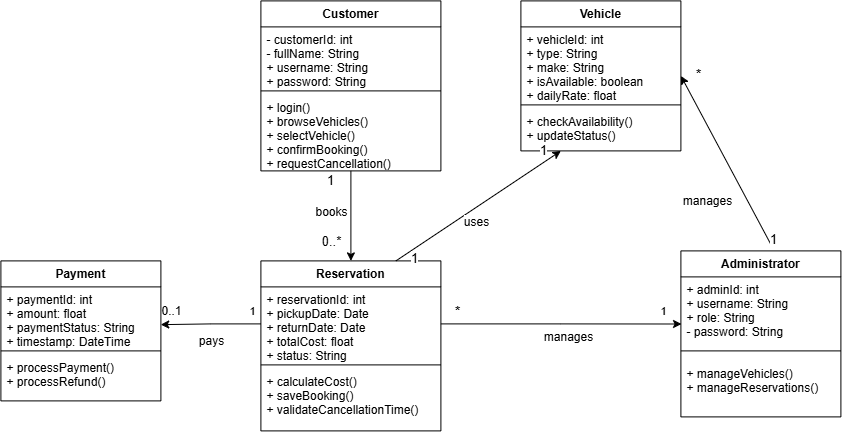

The diagram above was exported from draw.io. Its source (the exported page's mxGraphModel, read from the mxfile embedded in the PNG):
<mxGraphModel dx="1250" dy="626" grid="1" gridSize="10" guides="1" tooltips="1" connect="1" arrows="1" fold="1" page="0" pageScale="1" pageWidth="827" pageHeight="1169" math="0" shadow="0">
  <root>
    <mxCell id="0" />
    <mxCell id="1" parent="0" />
    <mxCell id="Customer" parent="1" style="swimlane;fontStyle=1;align=center;verticalAlign=top;childLayout=stackLayout;horizontal=1;startSize=26;horizontalStack=0;resizeParent=1;resizeParentMax=0;resizeLast=0;collapsible=1;marginBottom=0;" value="Customer" vertex="1">
      <mxGeometry height="170" width="180" x="40" y="40" as="geometry" />
    </mxCell>
    <mxCell id="Customer_attrs" parent="Customer" style="text;strokeColor=none;fillColor=none;align=left;verticalAlign=top;spacingLeft=4;spacingRight=4;overflow=hidden;rotatable=0;points=[[0,0.5],[1,0.5]];portConstraint=eastwest;" value="- customerId: int&#10;- fullName: String&#10;+ username: String&#10;+ password: String&#10;+ email: String" vertex="1">
      <mxGeometry height="60" width="180" y="26" as="geometry" />
    </mxCell>
    <mxCell id="Customer_line" parent="Customer" style="line;strokeWidth=1;fillColor=none;align=left;verticalAlign=middle;spacingTop=-1;spacingLeft=3;spacingRight=3;rotatable=0;labelPosition=right;points=[];portConstraint=eastwest;" value="" vertex="1">
      <mxGeometry height="8" width="180" y="86" as="geometry" />
    </mxCell>
    <mxCell id="Customer_methods" parent="Customer" style="text;strokeColor=none;fillColor=none;align=left;verticalAlign=top;spacingLeft=4;spacingRight=4;overflow=hidden;rotatable=0;points=[[0,0.5],[1,0.5]];portConstraint=eastwest;" value="+ login()&#10;+ browseVehicles()&#10;+ selectVehicle()&#10;+ confirmBooking()&#10;+ requestCancellation()" vertex="1">
      <mxGeometry height="76" width="180" y="94" as="geometry" />
    </mxCell>
    <mxCell id="Vehicle" parent="1" style="swimlane;fontStyle=1;align=center;verticalAlign=top;childLayout=stackLayout;horizontal=1;startSize=26;horizontalStack=0;resizeParent=1;resizeParentMax=0;resizeLast=0;collapsible=1;marginBottom=0;" value="Vehicle" vertex="1">
      <mxGeometry height="150" width="160" x="300" y="40" as="geometry" />
    </mxCell>
    <mxCell id="Vehicle_attrs" parent="Vehicle" style="text;strokeColor=none;fillColor=none;align=left;verticalAlign=top;spacingLeft=4;spacingRight=4;overflow=hidden;rotatable=0;points=[[0,0.5],[1,0.5]];portConstraint=eastwest;" value="+ vehicleId: int&#10;+ type: String&#10;+ make: String&#10;+ isAvailable: boolean&#10;+ dailyRate: float" vertex="1">
      <mxGeometry height="74" width="160" y="26" as="geometry" />
    </mxCell>
    <mxCell id="Vehicle_line" parent="Vehicle" style="line;strokeWidth=1;fillColor=none;align=left;verticalAlign=middle;spacingTop=-1;spacingLeft=3;spacingRight=3;rotatable=0;labelPosition=right;points=[];portConstraint=eastwest;" value="" vertex="1">
      <mxGeometry height="8" width="160" y="100" as="geometry" />
    </mxCell>
    <mxCell id="Vehicle_methods" parent="Vehicle" style="text;strokeColor=none;fillColor=none;align=left;verticalAlign=top;spacingLeft=4;spacingRight=4;overflow=hidden;rotatable=0;points=[[0,0.5],[1,0.5]];portConstraint=eastwest;" value="+ checkAvailability()&#10;+ updateStatus()" vertex="1">
      <mxGeometry height="42" width="160" y="108" as="geometry" />
    </mxCell>
    <mxCell id="Reservation" parent="1" style="swimlane;fontStyle=1;align=center;verticalAlign=top;childLayout=stackLayout;horizontal=1;startSize=26;horizontalStack=0;resizeParent=1;resizeParentMax=0;resizeLast=0;collapsible=1;marginBottom=0;" value="Reservation" vertex="1">
      <mxGeometry height="170" width="180" x="40" y="300" as="geometry" />
    </mxCell>
    <mxCell id="Reservation_attrs" parent="Reservation" style="text;strokeColor=none;fillColor=none;align=left;verticalAlign=top;spacingLeft=4;spacingRight=4;overflow=hidden;rotatable=0;points=[[0,0.5],[1,0.5]];portConstraint=eastwest;" value="+ reservationId: int&#10;+ pickupDate: Date&#10;+ returnDate: Date&#10;+ totalCost: float&#10;+ status: String" vertex="1">
      <mxGeometry height="74" width="180" y="26" as="geometry" />
    </mxCell>
    <mxCell id="Reservation_line" parent="Reservation" style="line;strokeWidth=1;fillColor=none;align=left;verticalAlign=middle;spacingTop=-1;spacingLeft=3;spacingRight=3;rotatable=0;labelPosition=right;points=[];portConstraint=eastwest;" value="" vertex="1">
      <mxGeometry height="8" width="180" y="100" as="geometry" />
    </mxCell>
    <mxCell id="Reservation_methods" parent="Reservation" style="text;strokeColor=none;fillColor=none;align=left;verticalAlign=top;spacingLeft=4;spacingRight=4;overflow=hidden;rotatable=0;points=[[0,0.5],[1,0.5]];portConstraint=eastwest;" value="+ calculateCost()&#10;+ saveBooking()&#10;+ validateCancellationTime()" vertex="1">
      <mxGeometry height="62" width="180" y="108" as="geometry" />
    </mxCell>
    <mxCell id="Payment" parent="1" style="swimlane;fontStyle=1;align=center;verticalAlign=top;childLayout=stackLayout;horizontal=1;startSize=26;horizontalStack=0;resizeParent=1;resizeParentMax=0;resizeLast=0;collapsible=1;marginBottom=0;" value="Payment" vertex="1">
      <mxGeometry height="140" width="160" x="-220" y="300" as="geometry" />
    </mxCell>
    <mxCell id="Payment_attrs" parent="Payment" style="text;strokeColor=none;fillColor=none;align=left;verticalAlign=top;spacingLeft=4;spacingRight=4;overflow=hidden;rotatable=0;points=[[0,0.5],[1,0.5]];portConstraint=eastwest;" value="+ paymentId: int&#10;+ amount: float&#10;+ paymentStatus: String&#10;+ timestamp: DateTime" vertex="1">
      <mxGeometry height="60" width="160" y="26" as="geometry" />
    </mxCell>
    <mxCell id="Payment_line" parent="Payment" style="line;strokeWidth=1;fillColor=none;align=left;verticalAlign=middle;spacingTop=-1;spacingLeft=3;spacingRight=3;rotatable=0;labelPosition=right;points=[];portConstraint=eastwest;" value="" vertex="1">
      <mxGeometry height="8" width="160" y="86" as="geometry" />
    </mxCell>
    <mxCell id="Payment_methods" parent="Payment" style="text;strokeColor=none;fillColor=none;align=left;verticalAlign=top;spacingLeft=4;spacingRight=4;overflow=hidden;rotatable=0;points=[[0,0.5],[1,0.5]];portConstraint=eastwest;" value="+ processPayment()&#10;+ processRefund()" vertex="1">
      <mxGeometry height="46" width="160" y="94" as="geometry" />
    </mxCell>
    <mxCell id="Admin" parent="1" style="swimlane;fontStyle=1;align=center;verticalAlign=top;childLayout=stackLayout;horizontal=1;startSize=26;horizontalStack=0;resizeParent=1;resizeParentMax=0;resizeLast=0;collapsible=1;marginBottom=0;" value="Administrator" vertex="1">
      <mxGeometry height="166" width="160" x="460" y="290" as="geometry" />
    </mxCell>
    <mxCell id="Admin_attrs" parent="Admin" style="text;strokeColor=none;fillColor=none;align=left;verticalAlign=top;spacingLeft=4;spacingRight=4;overflow=hidden;rotatable=0;points=[[0,0.5],[1,0.5]];portConstraint=eastwest;" value="+ adminId: int&#10;+ username: String&#10;+ role: String&#10;- password: String" vertex="1">
      <mxGeometry height="64" width="160" y="26" as="geometry" />
    </mxCell>
    <mxCell id="Admin_line" parent="Admin" style="line;strokeWidth=1;fillColor=none;align=left;verticalAlign=middle;spacingTop=-1;spacingLeft=3;spacingRight=3;rotatable=0;labelPosition=right;points=[];portConstraint=eastwest;" value="" vertex="1">
      <mxGeometry height="20" width="160" y="90" as="geometry" />
    </mxCell>
    <mxCell id="Admin_methods" parent="Admin" style="text;strokeColor=none;fillColor=none;align=left;verticalAlign=top;spacingLeft=4;spacingRight=4;overflow=hidden;rotatable=0;points=[[0,0.5],[1,0.5]];portConstraint=eastwest;" value="+ manageVehicles()&#10;+ manageReservations()" vertex="1">
      <mxGeometry height="56" width="160" y="110" as="geometry" />
    </mxCell>
    <mxCell id="rel1" edge="1" parent="1" source="Customer" style="endArrow=classic;html=1;exitX=0.5;exitY=1;exitDx=0;exitDy=0;entryX=0.5;entryY=0;entryDx=0;entryDy=0;edgeStyle=orthogonalEdgeStyle;" target="Reservation" value="&lt;font style=&quot;font-size: 13px;&quot;&gt;1&lt;/font&gt;">
      <mxGeometry height="50" relative="1" width="50" x="-0.7884" y="-20" as="geometry">
        <mxPoint as="offset" />
      </mxGeometry>
    </mxCell>
    <mxCell id="ddxFd0oreYALkwXdUFK5-1" connectable="0" parent="rel1" style="edgeLabel;html=1;align=center;verticalAlign=middle;resizable=0;points=[];fontSize=13;" value="0..*" vertex="1">
      <mxGeometry relative="1" x="-0.0127" y="-3" as="geometry">
        <mxPoint x="-17" y="25" as="offset" />
      </mxGeometry>
    </mxCell>
    <mxCell id="ddxFd0oreYALkwXdUFK5-8" connectable="0" parent="rel1" style="edgeLabel;html=1;align=center;verticalAlign=middle;resizable=0;points=[];fontSize=12;" value="books" vertex="1">
      <mxGeometry relative="1" x="-0.0762" y="1" as="geometry">
        <mxPoint x="-21" as="offset" />
      </mxGeometry>
    </mxCell>
    <mxCell id="rel2" edge="1" parent="1" source="Reservation" style="endArrow=classic;html=1;exitX=0.75;exitY=0;exitDx=0;exitDy=0;entryX=0.25;entryY=1;entryDx=0;entryDy=0;" target="Vehicle" value="&lt;font style=&quot;font-size: 13px;&quot;&gt;1&lt;/font&gt;">
      <mxGeometry height="50" relative="1" width="50" x="0.8545" y="10" as="geometry">
        <mxPoint as="offset" />
      </mxGeometry>
    </mxCell>
    <mxCell id="ddxFd0oreYALkwXdUFK5-2" connectable="0" parent="rel2" style="edgeLabel;html=1;align=center;verticalAlign=middle;resizable=0;points=[];fontSize=13;" value="1" vertex="1">
      <mxGeometry relative="1" x="-0.7517" y="4" as="geometry">
        <mxPoint x="-1" y="14" as="offset" />
      </mxGeometry>
    </mxCell>
    <mxCell id="ddxFd0oreYALkwXdUFK5-10" connectable="0" parent="rel2" style="edgeLabel;html=1;align=center;verticalAlign=middle;resizable=0;points=[];fontSize=12;" value="uses" vertex="1">
      <mxGeometry relative="1" x="-0.0055" y="4" as="geometry">
        <mxPoint y="19" as="offset" />
      </mxGeometry>
    </mxCell>
    <mxCell id="rel4" edge="1" parent="1" source="Admin" style="endArrow=classic;html=1;exitX=0.568;exitY=-0.029;exitDx=0;exitDy=0;entryX=1;entryY=0.5;entryDx=0;entryDy=0;exitPerimeter=0;fontSize=14;" target="Vehicle" value="*">
      <mxGeometry height="50" relative="1" width="50" x="0.9265" y="-15" as="geometry">
        <mxPoint x="1" as="offset" />
      </mxGeometry>
    </mxCell>
    <mxCell id="ddxFd0oreYALkwXdUFK5-14" connectable="0" parent="rel4" style="edgeLabel;html=1;align=center;verticalAlign=middle;resizable=0;points=[];fontSize=12;" value="manages" vertex="1">
      <mxGeometry relative="1" x="-0.2404" y="3" as="geometry">
        <mxPoint x="-28" y="18" as="offset" />
      </mxGeometry>
    </mxCell>
    <mxCell id="ddxFd0oreYALkwXdUFK5-16" connectable="0" parent="rel4" style="edgeLabel;html=1;align=center;verticalAlign=middle;resizable=0;points=[];fontSize=13;" value="1" vertex="1">
      <mxGeometry relative="1" x="-0.829" y="-2" as="geometry">
        <mxPoint x="7" y="8" as="offset" />
      </mxGeometry>
    </mxCell>
    <mxCell id="ddxFd0oreYALkwXdUFK5-4" edge="1" parent="1" source="Reservation_attrs" style="edgeStyle=orthogonalEdgeStyle;rounded=0;orthogonalLoop=1;jettySize=auto;html=1;exitX=0;exitY=0.5;exitDx=0;exitDy=0;entryX=0.999;entryY=0.629;entryDx=0;entryDy=0;entryPerimeter=0;" target="Payment_attrs">
      <mxGeometry relative="1" as="geometry" />
    </mxCell>
    <mxCell id="ddxFd0oreYALkwXdUFK5-5" connectable="0" parent="ddxFd0oreYALkwXdUFK5-4" style="edgeLabel;html=1;align=center;verticalAlign=middle;resizable=0;points=[];" value="1" vertex="1">
      <mxGeometry relative="1" x="0.0145" as="geometry">
        <mxPoint x="41" y="-14" as="offset" />
      </mxGeometry>
    </mxCell>
    <mxCell id="ddxFd0oreYALkwXdUFK5-7" connectable="0" parent="ddxFd0oreYALkwXdUFK5-4" style="edgeLabel;html=1;align=center;verticalAlign=middle;resizable=0;points=[];fontSize=12;" value="0..1" vertex="1">
      <mxGeometry relative="1" x="0.3053" y="-3" as="geometry">
        <mxPoint x="-25" y="-11" as="offset" />
      </mxGeometry>
    </mxCell>
    <mxCell id="ddxFd0oreYALkwXdUFK5-9" connectable="0" parent="ddxFd0oreYALkwXdUFK5-4" style="edgeLabel;html=1;align=center;verticalAlign=middle;resizable=0;points=[];fontSize=12;" value="pays" vertex="1">
      <mxGeometry relative="1" x="-0.0101" as="geometry">
        <mxPoint y="17" as="offset" />
      </mxGeometry>
    </mxCell>
    <mxCell id="ddxFd0oreYALkwXdUFK5-12" edge="1" parent="1" source="Reservation_attrs" style="edgeStyle=orthogonalEdgeStyle;rounded=0;orthogonalLoop=1;jettySize=auto;html=1;exitX=1;exitY=0.5;exitDx=0;exitDy=0;entryX=0.004;entryY=0.736;entryDx=0;entryDy=0;entryPerimeter=0;fontSize=13;" target="Admin_attrs">
      <mxGeometry relative="1" as="geometry" />
    </mxCell>
    <mxCell id="ddxFd0oreYALkwXdUFK5-13" connectable="0" parent="ddxFd0oreYALkwXdUFK5-12" style="edgeLabel;html=1;align=center;verticalAlign=middle;resizable=0;points=[];fontSize=12;" value="manages" vertex="1">
      <mxGeometry relative="1" x="0.0553" y="1" as="geometry">
        <mxPoint y="14" as="offset" />
      </mxGeometry>
    </mxCell>
    <mxCell id="ddxFd0oreYALkwXdUFK5-15" connectable="0" parent="ddxFd0oreYALkwXdUFK5-12" style="edgeLabel;html=1;align=center;verticalAlign=middle;resizable=0;points=[];" value="1" vertex="1">
      <mxGeometry relative="1" x="0.8465" y="2" as="geometry">
        <mxPoint y="-11" as="offset" />
      </mxGeometry>
    </mxCell>
    <mxCell id="ddxFd0oreYALkwXdUFK5-20" connectable="0" parent="ddxFd0oreYALkwXdUFK5-12" style="edgeLabel;html=1;align=center;verticalAlign=middle;resizable=0;points=[];fontSize=14;" value="*" vertex="1">
      <mxGeometry relative="1" x="-0.8623" y="4" as="geometry">
        <mxPoint y="-9" as="offset" />
      </mxGeometry>
    </mxCell>
  </root>
</mxGraphModel>